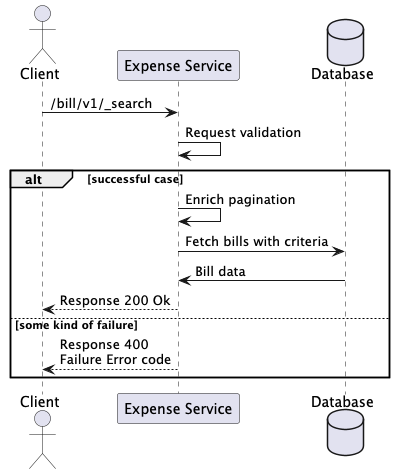

The diagram above was rendered by PlantUML. Its source (embedded in the PNG):
@startuml

actor       "Client"
participant "Expense Service"
database    Database

Client -> "Expense Service": /bill/v1/_search
"Expense Service"->"Expense Service": Request validation
alt successful case
    "Expense Service"->"Expense Service": Enrich pagination
    "Expense Service"->Database: Fetch bills with criteria
    Database->"Expense Service": Bill data
    "Expense Service"-->Client: Response 200 Ok

else some kind of failure
    "Expense Service"-->Client: Response 400 \nFailure Error code
end

@enduml